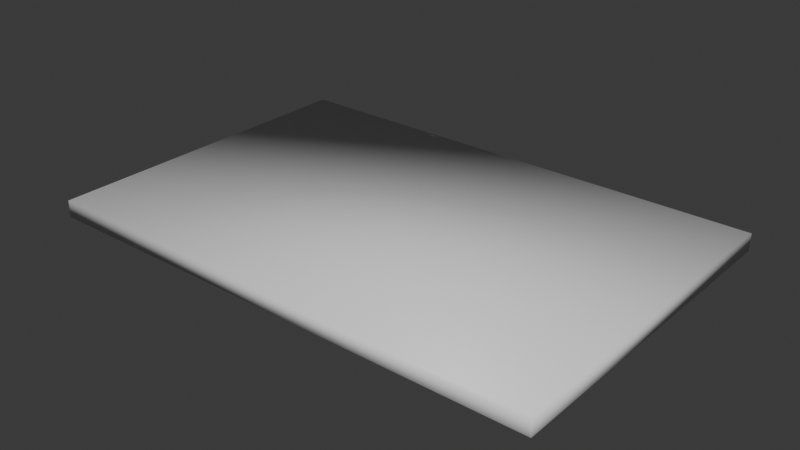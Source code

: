 # Source: paper.blend  (saved by Blender 5.2.45; exported with 4.5.12 LTS)
import bpy
from mathutils import Matrix  # noqa: F401  (used for matrix-valued properties, if any)

bpy.ops.wm.read_factory_settings(use_empty=True)
scene = bpy.context.scene
scene.name = 'Scene'

# ---- collections
col_collection = bpy.data.collections.new('Collection'); scene.collection.children.link(col_collection)

# ---- materials (node trees are filled in below, after node groups)
mat_paper = bpy.data.materials.new('paper')
mat_paper.alpha_threshold = 0.0
mat_paper.use_backface_culling_lightprobe_volume = False
mat_paper.roughness = 0.5
mat_paper.line_color = (0.0, 0.0, 0.0, 1.0)
mat_top = bpy.data.materials.new('top')

# ---- material node trees
mat_paper.use_nodes = True; mat_paper.node_tree.nodes.clear()
_N = mat_paper.node_tree.nodes; _L = mat_paper.node_tree.links
n0 = _N.new('ShaderNodeOutputMaterial'); n0.name = 'Material Output'; n0.location = (200, 100)
n1 = _N.new('ShaderNodeBsdfPrincipled'); n1.name = 'Principled BSDF'; n1.location = (-200, 100)
n1.inputs[10].default_value = 0.005
_L.new(n1.outputs[0], n0.inputs[0])
n0.is_active_output = True
mat_top.use_nodes = True; mat_top.node_tree.nodes.clear()
_N = mat_top.node_tree.nodes; _L = mat_top.node_tree.links
n0 = _N.new('ShaderNodeBsdfPrincipled'); n0.name = 'Principled BSDF'; n0.location = (-200, 100)
n0.inputs[10].default_value = 0.005
n1 = _N.new('ShaderNodeOutputMaterial'); n1.name = 'Material Output'; n1.location = (200, 100)
_L.new(n0.outputs[0], n1.inputs[0])
n1.is_active_output = True

# ---- world
world_world = bpy.data.worlds.new('World'); scene.world = world_world
world_world.use_nodes = True; world_world.node_tree.nodes.clear()
_N = world_world.node_tree.nodes; _L = world_world.node_tree.links
n0 = _N.new('ShaderNodeOutputWorld'); n0.name = 'World Output'; n0.location = (200, 100)
n1 = _N.new('ShaderNodeBackground'); n1.name = 'Background'; n1.location = (-200, 100)
n1.inputs[0].default_value = (0.05088, 0.05088, 0.05088, 1.0)
_L.new(n1.outputs[0], n0.inputs[0])
n0.is_active_output = True
world_world.color = (0.05088, 0.05088, 0.05088)
world_world.sun_shadow_jitter_overblur = 0.0

# ---- meshes
me_cube = bpy.data.meshes.new('Cube')
me_cube.from_pydata([(0.375, 0.25, -0.9375), (0.375, 0.25, -0.9625), (0.375, -0.25, -0.9375), (0.375, -0.25, -0.9625), (-0.375, 0.25, -0.9375), (-0.375, 0.25, -0.9625), (-0.375, -0.25, -0.9375), (-0.375, -0.25, -0.9625)], [], [(0, 4, 6, 2), (3, 2, 6, 7), (7, 6, 4, 5), (5, 1, 3, 7), (1, 0, 2, 3), (5, 4, 0, 1)])
me_cube.polygons.foreach_set('use_smooth', [True] * 6)
me_cube.polygons.foreach_set('material_index', [1, 0, 0, 0, 0, 0])
_uv = me_cube.uv_layers.new(name='UVMap')
_uv.uv.foreach_set('vector', [0.625, 0.5, 0.875, 0.5, 0.875, 0.75, 0.625, 0.75, 0.375, 0.75, 0.625, 0.75, 0.625, 1.0, 0.375, 1.0, 0.375, 0.0, 0.625, 0.0, 0.625, 0.25, 0.375, 0.25, 0.125, 0.5, 0.375, 0.5, 0.375, 0.75, 0.125, 0.75, 0.375, 0.5, 0.625, 0.5, 0.625, 0.75, 0.375, 0.75, 0.375, 0.25, 0.625, 0.25, 0.625, 0.5, 0.375, 0.5])
me_cube.materials.append(mat_paper)
me_cube.materials.append(mat_top)
me_cube.use_mirror_vertex_groups = False
me_cube.update()

# ---- objects
ob_cube = bpy.data.objects.new('Cube', me_cube)

# ---- transforms, parenting, visibility, modifiers, constraints
ob_cube.location = (0.0, 0.0, 0.95)
ob_cube.lock_rotations_4d = False
ob_cube.empty_display_type = 'ARROWS'
ob_cube.lineart.crease_threshold = 0.0

# ---- collection membership
col_collection.objects.link(ob_cube)

# ---- scene / render settings (as saved in the file)
scene.frame_start = 1; scene.frame_end = 250; scene.frame_set(1)
scene.render.engine = 'BLENDER_EEVEE_NEXT'
scene.render.bake_bias = 0.0
scene.render.bake_samples = 0
scene.render.compositor_device = 'GPU'
scene.eevee.use_volume_custom_range = False
scene.eevee.fast_gi_thickness_near = 0.1
scene.eevee.fast_gi_thickness_far = 0.0
scene.eevee.ray_tracing_options.screen_trace_thickness = 0.1
bpy.context.view_layer.update()

# ---- added for rendering (the .blend has no active camera and no usable light): camera, sun
cam_auto = bpy.data.cameras.new('AutoCamera')
cam_auto.lens = 50.0
cam_auto.sensor_width = 36.0
cam_auto.clip_end = 1000.0
ob_auto_camera = bpy.data.objects.new('AutoCamera', cam_auto)
scene.collection.objects.link(ob_auto_camera)
ob_auto_camera.location = (0.834307, -1.00117, 0.667446)
ob_auto_camera.rotation_euler = (1.09748, -7.21219e-08, 0.694738)
scene.camera = ob_auto_camera
light_auto_sun = bpy.data.lights.new('AutoSun', 'SUN')
light_auto_sun.energy = 3.0
light_auto_sun.angle = 0.0523599
ob_auto_sun = bpy.data.objects.new('AutoSun', light_auto_sun)
scene.collection.objects.link(ob_auto_sun)
ob_auto_sun.rotation_euler = (0.872665, 0.174533, 0.523599)
bpy.context.view_layer.update()
